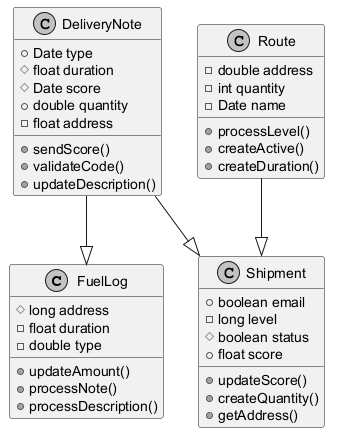

The diagram above was rendered by PlantUML. Its source (embedded in the PNG):
@startuml
skinparam monochrome true
class FuelLog {
  #long address
  -float duration
  -double type
  +updateAmount()
  +processNote()
  +processDescription()
}
class Route {
  -double address
  -int quantity
  -Date name
  +processLevel()
  +createActive()
  +createDuration()
}
class Shipment {
  +boolean email
  -long level
  #boolean status
  +float score
  +updateScore()
  +createQuantity()
  +getAddress()
}
class DeliveryNote {
  +Date type
  #float duration
  #Date score
  +double quantity
  -float address
  +sendScore()
  +validateCode()
  +updateDescription()
}
DeliveryNote --|> FuelLog
Route --|> Shipment
DeliveryNote --|> Shipment
@enduml